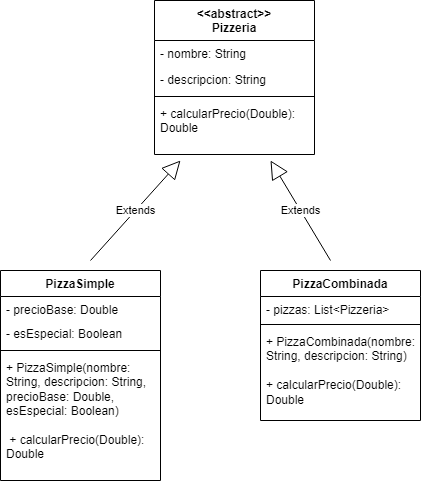

The diagram above was exported from draw.io. Its source (the exported page's mxGraphModel, read from the mxfile embedded in the PNG):
<mxGraphModel dx="1434" dy="738" grid="1" gridSize="10" guides="1" tooltips="1" connect="1" arrows="1" fold="1" page="1" pageScale="1" pageWidth="827" pageHeight="1169" math="0" shadow="0">
  <root>
    <mxCell id="0" />
    <mxCell id="1" parent="0" />
    <mxCell id="FO7zUlj6onybOqpsvXNL-5" value="PizzaSimple" style="swimlane;fontStyle=1;align=center;verticalAlign=top;childLayout=stackLayout;horizontal=1;startSize=26;horizontalStack=0;resizeParent=1;resizeParentMax=0;resizeLast=0;collapsible=1;marginBottom=0;whiteSpace=wrap;html=1;" vertex="1" parent="1">
      <mxGeometry x="180" y="480" width="160" height="210" as="geometry" />
    </mxCell>
    <mxCell id="FO7zUlj6onybOqpsvXNL-42" value="- precioBase: Double" style="text;strokeColor=none;fillColor=none;align=left;verticalAlign=top;spacingLeft=4;spacingRight=4;overflow=hidden;rotatable=0;points=[[0,0.5],[1,0.5]];portConstraint=eastwest;whiteSpace=wrap;html=1;" vertex="1" parent="FO7zUlj6onybOqpsvXNL-5">
      <mxGeometry y="26" width="160" height="24" as="geometry" />
    </mxCell>
    <mxCell id="FO7zUlj6onybOqpsvXNL-6" value="- esEspecial: Boolean" style="text;strokeColor=none;fillColor=none;align=left;verticalAlign=top;spacingLeft=4;spacingRight=4;overflow=hidden;rotatable=0;points=[[0,0.5],[1,0.5]];portConstraint=eastwest;whiteSpace=wrap;html=1;" vertex="1" parent="FO7zUlj6onybOqpsvXNL-5">
      <mxGeometry y="50" width="160" height="26" as="geometry" />
    </mxCell>
    <mxCell id="FO7zUlj6onybOqpsvXNL-7" value="" style="line;strokeWidth=1;fillColor=none;align=left;verticalAlign=middle;spacingTop=-1;spacingLeft=3;spacingRight=3;rotatable=0;labelPosition=right;points=[];portConstraint=eastwest;strokeColor=inherit;" vertex="1" parent="FO7zUlj6onybOqpsvXNL-5">
      <mxGeometry y="76" width="160" height="8" as="geometry" />
    </mxCell>
    <mxCell id="FO7zUlj6onybOqpsvXNL-8" value="+ PizzaSimple(nombre: String, descripcion: String, precioBase: Double, esEspecial: Boolean)&lt;div&gt;&lt;br&gt;&lt;div&gt;&amp;nbsp;+ calcularPrecio(Double): Double&lt;/div&gt;&lt;/div&gt;" style="text;strokeColor=none;fillColor=none;align=left;verticalAlign=top;spacingLeft=4;spacingRight=4;overflow=hidden;rotatable=0;points=[[0,0.5],[1,0.5]];portConstraint=eastwest;whiteSpace=wrap;html=1;" vertex="1" parent="FO7zUlj6onybOqpsvXNL-5">
      <mxGeometry y="84" width="160" height="126" as="geometry" />
    </mxCell>
    <mxCell id="FO7zUlj6onybOqpsvXNL-13" value="&amp;lt;&amp;lt;abstract&amp;gt;&amp;gt;&lt;div&gt;Pizzeria&lt;/div&gt;" style="swimlane;fontStyle=1;align=center;verticalAlign=top;childLayout=stackLayout;horizontal=1;startSize=40;horizontalStack=0;resizeParent=1;resizeParentMax=0;resizeLast=0;collapsible=1;marginBottom=0;whiteSpace=wrap;html=1;" vertex="1" parent="1">
      <mxGeometry x="334" y="210" width="160" height="154" as="geometry" />
    </mxCell>
    <mxCell id="FO7zUlj6onybOqpsvXNL-14" value="- nombre: String&lt;div&gt;&lt;br&gt;&lt;/div&gt;" style="text;strokeColor=none;fillColor=none;align=left;verticalAlign=top;spacingLeft=4;spacingRight=4;overflow=hidden;rotatable=0;points=[[0,0.5],[1,0.5]];portConstraint=eastwest;whiteSpace=wrap;html=1;" vertex="1" parent="FO7zUlj6onybOqpsvXNL-13">
      <mxGeometry y="40" width="160" height="26" as="geometry" />
    </mxCell>
    <mxCell id="FO7zUlj6onybOqpsvXNL-39" value="- descripcion: String&lt;div&gt;&lt;br&gt;&lt;/div&gt;" style="text;strokeColor=none;fillColor=none;align=left;verticalAlign=top;spacingLeft=4;spacingRight=4;overflow=hidden;rotatable=0;points=[[0,0.5],[1,0.5]];portConstraint=eastwest;whiteSpace=wrap;html=1;" vertex="1" parent="FO7zUlj6onybOqpsvXNL-13">
      <mxGeometry y="66" width="160" height="26" as="geometry" />
    </mxCell>
    <mxCell id="FO7zUlj6onybOqpsvXNL-15" value="" style="line;strokeWidth=1;fillColor=none;align=left;verticalAlign=middle;spacingTop=-1;spacingLeft=3;spacingRight=3;rotatable=0;labelPosition=right;points=[];portConstraint=eastwest;strokeColor=inherit;" vertex="1" parent="FO7zUlj6onybOqpsvXNL-13">
      <mxGeometry y="92" width="160" height="8" as="geometry" />
    </mxCell>
    <mxCell id="FO7zUlj6onybOqpsvXNL-16" value="+ calcularPrecio(Double): Double" style="text;strokeColor=none;fillColor=none;align=left;verticalAlign=top;spacingLeft=4;spacingRight=4;overflow=hidden;rotatable=0;points=[[0,0.5],[1,0.5]];portConstraint=eastwest;whiteSpace=wrap;html=1;" vertex="1" parent="FO7zUlj6onybOqpsvXNL-13">
      <mxGeometry y="100" width="160" height="54" as="geometry" />
    </mxCell>
    <mxCell id="FO7zUlj6onybOqpsvXNL-36" value="Extends" style="endArrow=block;endSize=16;endFill=0;html=1;rounded=0;" edge="1" parent="1">
      <mxGeometry width="160" relative="1" as="geometry">
        <mxPoint x="270" y="470" as="sourcePoint" />
        <mxPoint x="360" y="370" as="targetPoint" />
      </mxGeometry>
    </mxCell>
    <mxCell id="FO7zUlj6onybOqpsvXNL-37" value="Extends" style="endArrow=block;endSize=16;endFill=0;html=1;rounded=0;" edge="1" parent="1">
      <mxGeometry width="160" relative="1" as="geometry">
        <mxPoint x="510" y="470" as="sourcePoint" />
        <mxPoint x="450" y="370" as="targetPoint" />
      </mxGeometry>
    </mxCell>
    <mxCell id="FO7zUlj6onybOqpsvXNL-45" value="PizzaCombinada" style="swimlane;fontStyle=1;align=center;verticalAlign=top;childLayout=stackLayout;horizontal=1;startSize=26;horizontalStack=0;resizeParent=1;resizeParentMax=0;resizeLast=0;collapsible=1;marginBottom=0;whiteSpace=wrap;html=1;" vertex="1" parent="1">
      <mxGeometry x="440" y="480" width="160" height="150" as="geometry" />
    </mxCell>
    <mxCell id="FO7zUlj6onybOqpsvXNL-46" value="- pizzas: List&amp;lt;Pizzeria&amp;gt;&amp;nbsp;&amp;nbsp;" style="text;strokeColor=none;fillColor=none;align=left;verticalAlign=top;spacingLeft=4;spacingRight=4;overflow=hidden;rotatable=0;points=[[0,0.5],[1,0.5]];portConstraint=eastwest;whiteSpace=wrap;html=1;" vertex="1" parent="FO7zUlj6onybOqpsvXNL-45">
      <mxGeometry y="26" width="160" height="24" as="geometry" />
    </mxCell>
    <mxCell id="FO7zUlj6onybOqpsvXNL-48" value="" style="line;strokeWidth=1;fillColor=none;align=left;verticalAlign=middle;spacingTop=-1;spacingLeft=3;spacingRight=3;rotatable=0;labelPosition=right;points=[];portConstraint=eastwest;strokeColor=inherit;" vertex="1" parent="FO7zUlj6onybOqpsvXNL-45">
      <mxGeometry y="50" width="160" height="8" as="geometry" />
    </mxCell>
    <mxCell id="FO7zUlj6onybOqpsvXNL-49" value="+ PizzaCombinada(nombre: String, descripcion: String)&lt;div&gt;&lt;br&gt;&lt;/div&gt;&lt;div&gt;+ calcularPrecio(Double): Double&lt;/div&gt;" style="text;strokeColor=none;fillColor=none;align=left;verticalAlign=top;spacingLeft=4;spacingRight=4;overflow=hidden;rotatable=0;points=[[0,0.5],[1,0.5]];portConstraint=eastwest;whiteSpace=wrap;html=1;" vertex="1" parent="FO7zUlj6onybOqpsvXNL-45">
      <mxGeometry y="58" width="160" height="92" as="geometry" />
    </mxCell>
  </root>
</mxGraphModel>